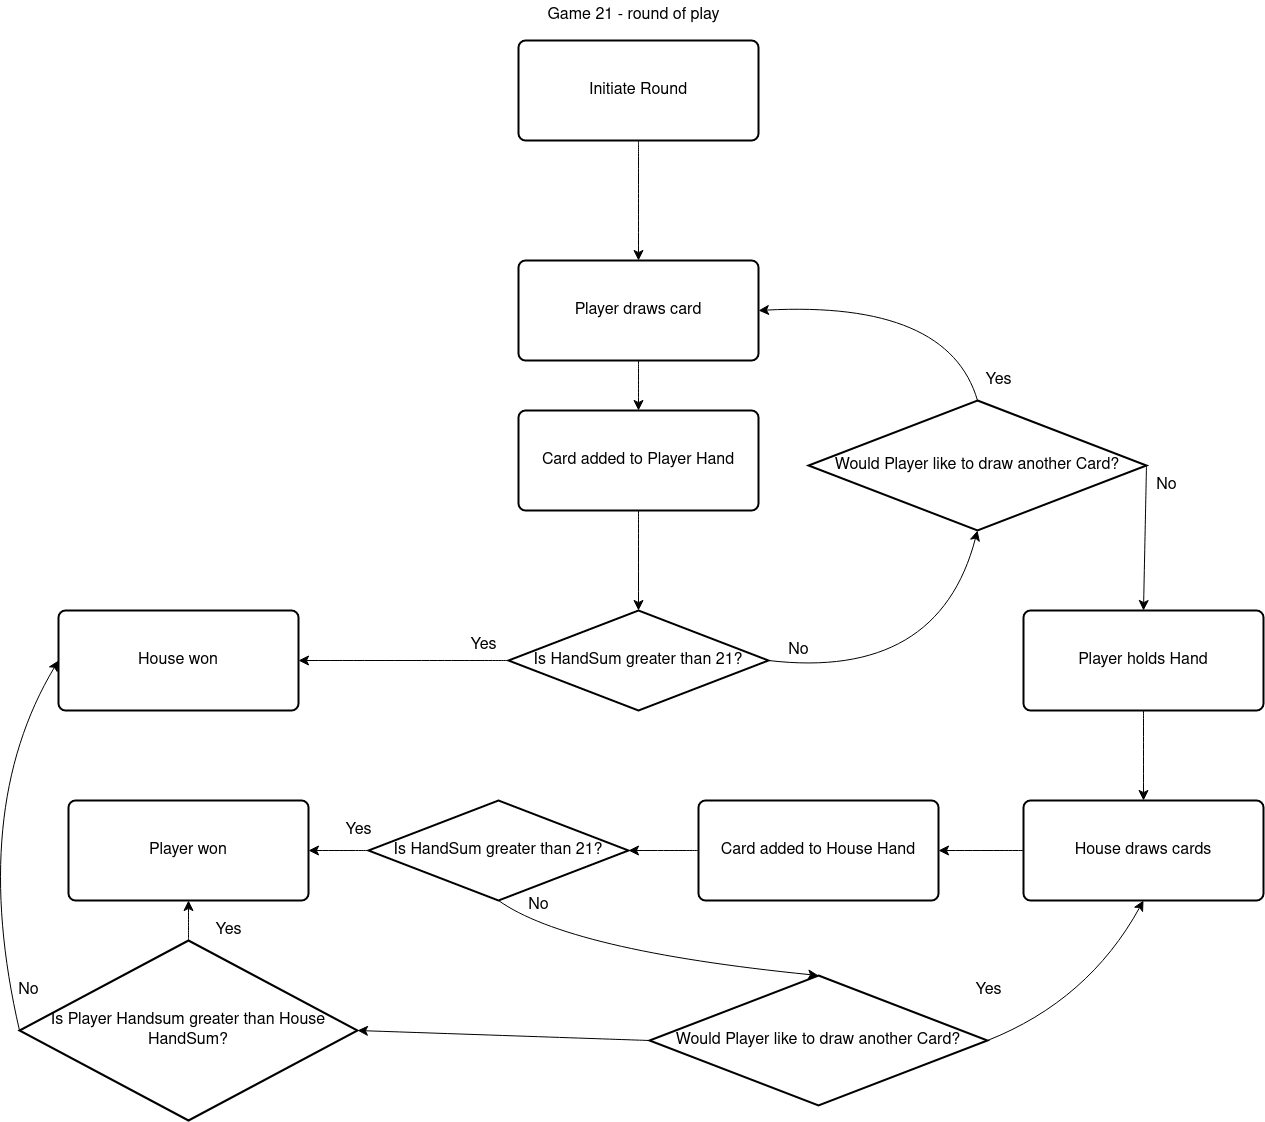

The diagram above was exported from draw.io. Its source (the exported page's mxGraphModel, read from the mxfile embedded in the PNG):
<mxGraphModel dx="3002" dy="2524" grid="1" gridSize="10" guides="1" tooltips="1" connect="1" arrows="1" fold="1" page="1" pageScale="1" pageWidth="850" pageHeight="1100" background="#FFFFFF" math="0" shadow="0">
  <root>
    <mxCell id="0" />
    <mxCell id="1" parent="0" />
    <mxCell id="2" value="&lt;div&gt;Game 21 - round of play&lt;br&gt;&lt;/div&gt;" style="text;html=1;align=center;verticalAlign=middle;resizable=0;points=[];autosize=1;strokeColor=none;fillColor=none;fontSize=16;" vertex="1" parent="1">
      <mxGeometry x="65" y="-770" width="200" height="30" as="geometry" />
    </mxCell>
    <mxCell id="3" value="" style="edgeStyle=none;curved=1;rounded=0;orthogonalLoop=1;jettySize=auto;html=1;fontSize=12;startSize=8;endSize=8;" edge="1" source="4" target="6" parent="1">
      <mxGeometry relative="1" as="geometry" />
    </mxCell>
    <mxCell id="4" value="Initiate Round" style="rounded=1;whiteSpace=wrap;html=1;absoluteArcSize=1;arcSize=14;strokeWidth=2;fontSize=16;" vertex="1" parent="1">
      <mxGeometry x="50" y="-730" width="240" height="100" as="geometry" />
    </mxCell>
    <mxCell id="5" value="" style="edgeStyle=none;curved=1;rounded=0;orthogonalLoop=1;jettySize=auto;html=1;fontSize=12;startSize=8;endSize=8;" edge="1" source="6" target="11" parent="1">
      <mxGeometry relative="1" as="geometry" />
    </mxCell>
    <mxCell id="6" value="Player draws card" style="rounded=1;whiteSpace=wrap;html=1;absoluteArcSize=1;arcSize=14;strokeWidth=2;fontSize=16;" vertex="1" parent="1">
      <mxGeometry x="50" y="-510" width="240" height="100" as="geometry" />
    </mxCell>
    <mxCell id="7" style="edgeStyle=none;curved=1;rounded=0;orthogonalLoop=1;jettySize=auto;html=1;exitX=1;exitY=0.5;exitDx=0;exitDy=0;exitPerimeter=0;entryX=0.5;entryY=1;entryDx=0;entryDy=0;entryPerimeter=0;fontSize=12;startSize=8;endSize=8;" edge="1" source="9" target="14" parent="1">
      <mxGeometry relative="1" as="geometry">
        <Array as="points">
          <mxPoint x="470" y="-90" />
        </Array>
      </mxGeometry>
    </mxCell>
    <mxCell id="8" style="edgeStyle=none;curved=1;rounded=0;orthogonalLoop=1;jettySize=auto;html=1;exitX=0;exitY=0.5;exitDx=0;exitDy=0;exitPerimeter=0;entryX=1;entryY=0.5;entryDx=0;entryDy=0;fontSize=12;startSize=8;endSize=8;" edge="1" source="9" target="17" parent="1">
      <mxGeometry relative="1" as="geometry" />
    </mxCell>
    <mxCell id="9" value="Is HandSum greater than 21?" style="strokeWidth=2;html=1;shape=mxgraph.flowchart.decision;whiteSpace=wrap;fontSize=16;" vertex="1" parent="1">
      <mxGeometry x="40" y="-160" width="260" height="100" as="geometry" />
    </mxCell>
    <mxCell id="10" style="edgeStyle=none;curved=1;rounded=0;orthogonalLoop=1;jettySize=auto;html=1;exitX=0.5;exitY=1;exitDx=0;exitDy=0;fontSize=12;startSize=8;endSize=8;" edge="1" source="11" target="9" parent="1">
      <mxGeometry relative="1" as="geometry" />
    </mxCell>
    <mxCell id="11" value="Card added to Player Hand" style="rounded=1;whiteSpace=wrap;html=1;absoluteArcSize=1;arcSize=14;strokeWidth=2;fontSize=16;" vertex="1" parent="1">
      <mxGeometry x="50" y="-360" width="240" height="100" as="geometry" />
    </mxCell>
    <mxCell id="12" style="edgeStyle=none;curved=1;rounded=0;orthogonalLoop=1;jettySize=auto;html=1;exitX=0.5;exitY=0;exitDx=0;exitDy=0;exitPerimeter=0;entryX=1;entryY=0.5;entryDx=0;entryDy=0;fontSize=12;startSize=8;endSize=8;" edge="1" source="14" target="6" parent="1">
      <mxGeometry relative="1" as="geometry">
        <Array as="points">
          <mxPoint x="480" y="-470" />
        </Array>
      </mxGeometry>
    </mxCell>
    <mxCell id="13" style="edgeStyle=none;curved=1;rounded=0;orthogonalLoop=1;jettySize=auto;html=1;exitX=1;exitY=0.5;exitDx=0;exitDy=0;exitPerimeter=0;entryX=0.5;entryY=0;entryDx=0;entryDy=0;fontSize=12;startSize=8;endSize=8;" edge="1" source="14" target="20" parent="1">
      <mxGeometry relative="1" as="geometry" />
    </mxCell>
    <mxCell id="14" value="Would Player like to draw another Card?" style="strokeWidth=2;html=1;shape=mxgraph.flowchart.decision;whiteSpace=wrap;fontSize=16;" vertex="1" parent="1">
      <mxGeometry x="340" y="-370" width="338" height="130" as="geometry" />
    </mxCell>
    <mxCell id="15" value="No" style="text;html=1;align=center;verticalAlign=middle;resizable=0;points=[];autosize=1;strokeColor=none;fillColor=none;fontSize=16;" vertex="1" parent="1">
      <mxGeometry x="310" y="-135" width="40" height="30" as="geometry" />
    </mxCell>
    <mxCell id="16" value="Yes" style="text;html=1;align=center;verticalAlign=middle;resizable=0;points=[];autosize=1;strokeColor=none;fillColor=none;fontSize=16;" vertex="1" parent="1">
      <mxGeometry x="505" y="-405" width="50" height="30" as="geometry" />
    </mxCell>
    <mxCell id="17" value="House won" style="rounded=1;whiteSpace=wrap;html=1;absoluteArcSize=1;arcSize=14;strokeWidth=2;fontSize=16;" vertex="1" parent="1">
      <mxGeometry x="-410" y="-160" width="240" height="100" as="geometry" />
    </mxCell>
    <mxCell id="18" value="Yes" style="text;html=1;align=center;verticalAlign=middle;resizable=0;points=[];autosize=1;strokeColor=none;fillColor=none;fontSize=16;" vertex="1" parent="1">
      <mxGeometry x="-10" y="-140" width="50" height="30" as="geometry" />
    </mxCell>
    <mxCell id="19" style="edgeStyle=none;curved=1;rounded=0;orthogonalLoop=1;jettySize=auto;html=1;exitX=0.5;exitY=1;exitDx=0;exitDy=0;fontSize=12;startSize=8;endSize=8;" edge="1" source="20" target="23" parent="1">
      <mxGeometry relative="1" as="geometry" />
    </mxCell>
    <mxCell id="20" value="Player holds Hand" style="rounded=1;whiteSpace=wrap;html=1;absoluteArcSize=1;arcSize=14;strokeWidth=2;fontSize=16;" vertex="1" parent="1">
      <mxGeometry x="555" y="-160" width="240" height="100" as="geometry" />
    </mxCell>
    <mxCell id="21" value="No" style="text;html=1;align=center;verticalAlign=middle;resizable=0;points=[];autosize=1;strokeColor=none;fillColor=none;fontSize=16;" vertex="1" parent="1">
      <mxGeometry x="678" y="-300" width="40" height="30" as="geometry" />
    </mxCell>
    <mxCell id="22" style="edgeStyle=none;curved=1;rounded=0;orthogonalLoop=1;jettySize=auto;html=1;exitX=0;exitY=0.5;exitDx=0;exitDy=0;entryX=1;entryY=0.5;entryDx=0;entryDy=0;fontSize=12;startSize=8;endSize=8;" edge="1" source="23" target="25" parent="1">
      <mxGeometry relative="1" as="geometry" />
    </mxCell>
    <mxCell id="23" value="House draws cards" style="rounded=1;whiteSpace=wrap;html=1;absoluteArcSize=1;arcSize=14;strokeWidth=2;fontSize=16;" vertex="1" parent="1">
      <mxGeometry x="555" y="30" width="240" height="100" as="geometry" />
    </mxCell>
    <mxCell id="24" style="edgeStyle=none;curved=1;rounded=0;orthogonalLoop=1;jettySize=auto;html=1;exitX=0;exitY=0.5;exitDx=0;exitDy=0;entryX=1;entryY=0.5;entryDx=0;entryDy=0;entryPerimeter=0;fontSize=12;startSize=8;endSize=8;" edge="1" source="25" target="28" parent="1">
      <mxGeometry relative="1" as="geometry" />
    </mxCell>
    <mxCell id="25" value="Card added to House Hand" style="rounded=1;whiteSpace=wrap;html=1;absoluteArcSize=1;arcSize=14;strokeWidth=2;fontSize=16;" vertex="1" parent="1">
      <mxGeometry x="230" y="30" width="240" height="100" as="geometry" />
    </mxCell>
    <mxCell id="26" style="edgeStyle=none;curved=1;rounded=0;orthogonalLoop=1;jettySize=auto;html=1;exitX=0;exitY=0.5;exitDx=0;exitDy=0;exitPerimeter=0;entryX=1;entryY=0.5;entryDx=0;entryDy=0;fontSize=12;startSize=8;endSize=8;" edge="1" source="28" target="29" parent="1">
      <mxGeometry relative="1" as="geometry" />
    </mxCell>
    <mxCell id="27" style="edgeStyle=none;curved=1;rounded=0;orthogonalLoop=1;jettySize=auto;html=1;exitX=0.5;exitY=1;exitDx=0;exitDy=0;exitPerimeter=0;entryX=0.5;entryY=0;entryDx=0;entryDy=0;entryPerimeter=0;fontSize=12;startSize=8;endSize=8;" edge="1" source="28" target="33" parent="1">
      <mxGeometry relative="1" as="geometry">
        <Array as="points">
          <mxPoint x="100" y="180" />
        </Array>
      </mxGeometry>
    </mxCell>
    <mxCell id="28" value="Is HandSum greater than 21?" style="strokeWidth=2;html=1;shape=mxgraph.flowchart.decision;whiteSpace=wrap;fontSize=16;" vertex="1" parent="1">
      <mxGeometry x="-100" y="30" width="260" height="100" as="geometry" />
    </mxCell>
    <mxCell id="29" value="Player won" style="rounded=1;whiteSpace=wrap;html=1;absoluteArcSize=1;arcSize=14;strokeWidth=2;fontSize=16;" vertex="1" parent="1">
      <mxGeometry x="-400" y="30" width="240" height="100" as="geometry" />
    </mxCell>
    <mxCell id="30" value="Yes" style="text;html=1;align=center;verticalAlign=middle;resizable=0;points=[];autosize=1;strokeColor=none;fillColor=none;fontSize=16;" vertex="1" parent="1">
      <mxGeometry x="-135" y="45" width="50" height="30" as="geometry" />
    </mxCell>
    <mxCell id="31" style="edgeStyle=none;curved=1;rounded=0;orthogonalLoop=1;jettySize=auto;html=1;exitX=1;exitY=0.5;exitDx=0;exitDy=0;exitPerimeter=0;entryX=0.5;entryY=1;entryDx=0;entryDy=0;fontSize=12;startSize=8;endSize=8;" edge="1" source="33" target="23" parent="1">
      <mxGeometry relative="1" as="geometry">
        <Array as="points">
          <mxPoint x="620" y="230" />
        </Array>
      </mxGeometry>
    </mxCell>
    <mxCell id="32" style="edgeStyle=none;curved=1;rounded=0;orthogonalLoop=1;jettySize=auto;html=1;exitX=0;exitY=0.5;exitDx=0;exitDy=0;exitPerimeter=0;entryX=1;entryY=0.5;entryDx=0;entryDy=0;entryPerimeter=0;fontSize=12;startSize=8;endSize=8;" edge="1" source="33" target="38" parent="1">
      <mxGeometry relative="1" as="geometry" />
    </mxCell>
    <mxCell id="33" value="Would Player like to draw another Card?" style="strokeWidth=2;html=1;shape=mxgraph.flowchart.decision;whiteSpace=wrap;fontSize=16;" vertex="1" parent="1">
      <mxGeometry x="181" y="205" width="338" height="130" as="geometry" />
    </mxCell>
    <mxCell id="34" value="No" style="text;html=1;align=center;verticalAlign=middle;resizable=0;points=[];autosize=1;strokeColor=none;fillColor=none;fontSize=16;" vertex="1" parent="1">
      <mxGeometry x="50" y="120" width="40" height="30" as="geometry" />
    </mxCell>
    <mxCell id="35" value="Yes" style="text;html=1;align=center;verticalAlign=middle;resizable=0;points=[];autosize=1;strokeColor=none;fillColor=none;fontSize=16;" vertex="1" parent="1">
      <mxGeometry x="495" y="205" width="50" height="30" as="geometry" />
    </mxCell>
    <mxCell id="36" style="edgeStyle=none;curved=1;rounded=0;orthogonalLoop=1;jettySize=auto;html=1;exitX=0.5;exitY=0;exitDx=0;exitDy=0;exitPerimeter=0;entryX=0.5;entryY=1;entryDx=0;entryDy=0;fontSize=12;startSize=8;endSize=8;" edge="1" source="38" target="29" parent="1">
      <mxGeometry relative="1" as="geometry" />
    </mxCell>
    <mxCell id="37" style="edgeStyle=none;curved=1;rounded=0;orthogonalLoop=1;jettySize=auto;html=1;exitX=0;exitY=0.5;exitDx=0;exitDy=0;exitPerimeter=0;entryX=0;entryY=0.5;entryDx=0;entryDy=0;fontSize=12;startSize=8;endSize=8;" edge="1" source="38" target="17" parent="1">
      <mxGeometry relative="1" as="geometry">
        <Array as="points">
          <mxPoint x="-500" y="40" />
        </Array>
      </mxGeometry>
    </mxCell>
    <mxCell id="38" value="Is Player Handsum greater than House HandSum?" style="strokeWidth=2;html=1;shape=mxgraph.flowchart.decision;whiteSpace=wrap;fontSize=16;" vertex="1" parent="1">
      <mxGeometry x="-449" y="170" width="338" height="180" as="geometry" />
    </mxCell>
    <mxCell id="39" value="&lt;div&gt;Yes&lt;/div&gt;" style="text;html=1;align=center;verticalAlign=middle;resizable=0;points=[];autosize=1;strokeColor=none;fillColor=none;fontSize=16;" vertex="1" parent="1">
      <mxGeometry x="-265" y="145" width="50" height="30" as="geometry" />
    </mxCell>
    <mxCell id="40" value="No" style="text;html=1;align=center;verticalAlign=middle;resizable=0;points=[];autosize=1;strokeColor=none;fillColor=none;fontSize=16;" vertex="1" parent="1">
      <mxGeometry x="-460" y="205" width="40" height="30" as="geometry" />
    </mxCell>
  </root>
</mxGraphModel>